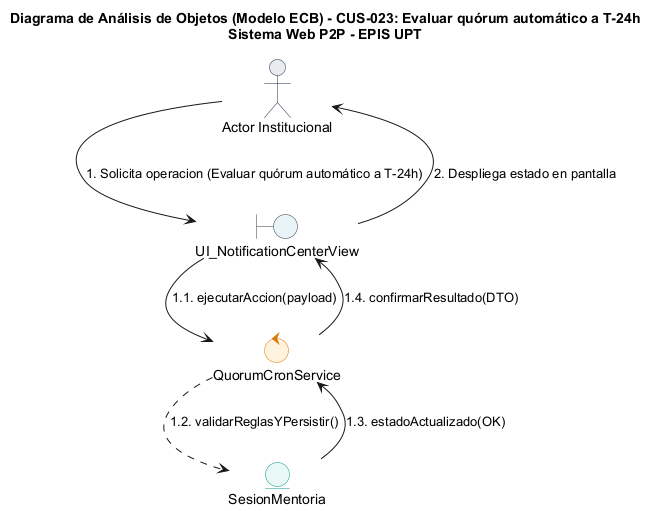

The diagram above was rendered by PlantUML. Its source (embedded in the PNG):
@startuml
title Diagrama de Análisis de Objetos (Modelo ECB) - CUS-023: Evaluar quórum automático a T-24h\nSistema Web P2P - EPIS UPT

skinparam shadowing false
skinparam roundcorner 8
skinparam defaultFontName Arial
skinparam fontSize 11

skinparam actor {
    BackgroundColor #E9ECEF
    BorderColor #1D2D44
}
skinparam boundary {
    BackgroundColor #E8F4F8
    BorderColor #2B3A42
}
skinparam control {
    BackgroundColor #FFF2DF
    BorderColor #D97706
}
skinparam entity {
    BackgroundColor #E8F8F5
    BorderColor #0D9488
}

actor "Actor Institucional" as ActUser
boundary "UI_NotificationCenterView" as B_Main
control "QuorumCronService" as C_Main
entity "SesionMentoria" as E_Main

ActUser --> B_Main : 1. Solicita operacion (Evaluar quórum automático a T-24h)
B_Main --> C_Main : 1.1. ejecutarAccion(payload)
C_Main ..> E_Main : 1.2. validarReglasYPersistir()
E_Main --> C_Main : 1.3. estadoActualizado(OK)
C_Main --> B_Main : 1.4. confirmarResultado(DTO)
B_Main --> ActUser : 2. Despliega estado en pantalla
@enduml